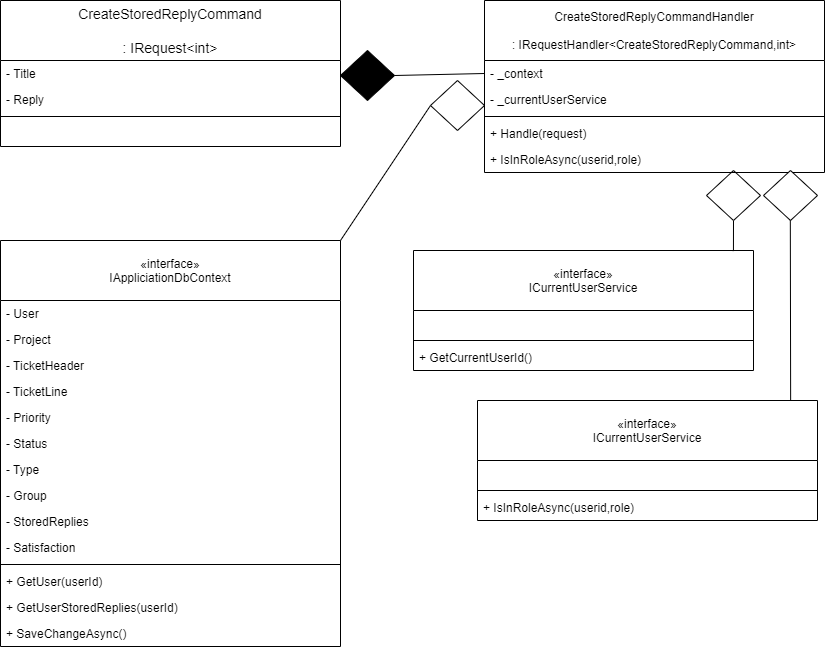

The diagram above was exported from draw.io. Its source (the exported page's mxGraphModel, read from the mxfile embedded in the PNG):
<mxGraphModel dx="2656" dy="690" grid="1" gridSize="10" guides="1" tooltips="1" connect="1" arrows="1" fold="1" page="1" pageScale="1" pageWidth="827" pageHeight="1169" math="0" shadow="0">
  <root>
    <mxCell id="0" />
    <mxCell id="1" parent="0" />
    <mxCell id="5slSwj1YS3Tbna3QA5V6-1" value="" style="endArrow=none;html=1;entryX=0;entryY=0.5;entryDx=0;entryDy=0;exitX=1;exitY=0.5;exitDx=0;exitDy=0;exitPerimeter=0;" parent="1" source="5slSwj1YS3Tbna3QA5V6-2" target="5slSwj1YS3Tbna3QA5V6-11" edge="1">
      <mxGeometry width="50" height="50" relative="1" as="geometry">
        <mxPoint x="-432" y="73" as="sourcePoint" />
        <mxPoint x="-302" y="330" as="targetPoint" />
      </mxGeometry>
    </mxCell>
    <mxCell id="5slSwj1YS3Tbna3QA5V6-2" value="" style="strokeWidth=1;html=1;shape=mxgraph.flowchart.decision;whiteSpace=wrap;fillColor=#000000;" parent="1" vertex="1">
      <mxGeometry x="-486" y="50" width="54" height="50" as="geometry" />
    </mxCell>
    <mxCell id="5slSwj1YS3Tbna3QA5V6-3" value="" style="endArrow=none;html=1;entryX=1;entryY=0;entryDx=0;entryDy=0;exitX=0;exitY=0.5;exitDx=0;exitDy=0;exitPerimeter=0;" parent="1" source="5slSwj1YS3Tbna3QA5V6-4" target="5slSwj1YS3Tbna3QA5V6-13" edge="1">
      <mxGeometry width="50" height="50" relative="1" as="geometry">
        <mxPoint x="-432" y="173" as="sourcePoint" />
        <mxPoint x="-496" y="390" as="targetPoint" />
      </mxGeometry>
    </mxCell>
    <mxCell id="5slSwj1YS3Tbna3QA5V6-4" value="" style="strokeWidth=1;html=1;shape=mxgraph.flowchart.decision;whiteSpace=wrap;" parent="1" vertex="1">
      <mxGeometry x="-396" y="80" width="54" height="50" as="geometry" />
    </mxCell>
    <mxCell id="5slSwj1YS3Tbna3QA5V6-5" value="" style="endArrow=none;html=1;exitX=0.5;exitY=1;exitDx=0;exitDy=0;exitPerimeter=0;entryX=0.941;entryY=0.005;entryDx=0;entryDy=0;entryPerimeter=0;" parent="1" source="5slSwj1YS3Tbna3QA5V6-6" target="5slSwj1YS3Tbna3QA5V6-24" edge="1">
      <mxGeometry width="50" height="50" relative="1" as="geometry">
        <mxPoint x="-214" y="207" as="sourcePoint" />
        <mxPoint x="-87" y="416" as="targetPoint" />
      </mxGeometry>
    </mxCell>
    <mxCell id="5slSwj1YS3Tbna3QA5V6-6" value="" style="strokeWidth=1;html=1;shape=mxgraph.flowchart.decision;whiteSpace=wrap;" parent="1" vertex="1">
      <mxGeometry x="-120" y="170" width="54" height="50" as="geometry" />
    </mxCell>
    <mxCell id="5slSwj1YS3Tbna3QA5V6-7" value="CreateStoredReplyCommand&#10;&#10;: IRequest&lt;int&gt;" style="swimlane;fontStyle=0;childLayout=stackLayout;horizontal=1;startSize=60;horizontalStack=0;resizeParent=1;resizeParentMax=0;resizeLast=0;collapsible=1;marginBottom=0;align=center;fontSize=14;" parent="1" vertex="1">
      <mxGeometry x="-826" width="340" height="146" as="geometry" />
    </mxCell>
    <mxCell id="5slSwj1YS3Tbna3QA5V6-8" value="- Title" style="text;strokeColor=none;fillColor=none;align=left;verticalAlign=top;spacingLeft=4;spacingRight=4;overflow=hidden;rotatable=0;points=[[0,0.5],[1,0.5]];portConstraint=eastwest;" parent="5slSwj1YS3Tbna3QA5V6-7" vertex="1">
      <mxGeometry y="60" width="340" height="26" as="geometry" />
    </mxCell>
    <mxCell id="5slSwj1YS3Tbna3QA5V6-9" value="- Reply" style="text;strokeColor=none;fillColor=none;align=left;verticalAlign=top;spacingLeft=4;spacingRight=4;overflow=hidden;rotatable=0;points=[[0,0.5],[1,0.5]];portConstraint=eastwest;" parent="5slSwj1YS3Tbna3QA5V6-7" vertex="1">
      <mxGeometry y="86" width="340" height="26" as="geometry" />
    </mxCell>
    <mxCell id="5slSwj1YS3Tbna3QA5V6-27" value="" style="line;strokeWidth=1;fillColor=none;align=left;verticalAlign=middle;spacingTop=-1;spacingLeft=3;spacingRight=3;rotatable=0;labelPosition=right;points=[];portConstraint=eastwest;" parent="5slSwj1YS3Tbna3QA5V6-7" vertex="1">
      <mxGeometry y="112" width="340" height="8" as="geometry" />
    </mxCell>
    <mxCell id="5slSwj1YS3Tbna3QA5V6-26" value=" " style="text;strokeColor=none;fillColor=none;align=left;verticalAlign=top;spacingLeft=4;spacingRight=4;overflow=hidden;rotatable=0;points=[[0,0.5],[1,0.5]];portConstraint=eastwest;" parent="5slSwj1YS3Tbna3QA5V6-7" vertex="1">
      <mxGeometry y="120" width="340" height="26" as="geometry" />
    </mxCell>
    <mxCell id="5slSwj1YS3Tbna3QA5V6-10" value="CreateStoredReplyCommandHandler&#10;&#10;: IRequestHandler&lt;CreateStoredReplyCommand,int&gt;" style="swimlane;fontStyle=0;childLayout=stackLayout;horizontal=1;startSize=60;fillColor=none;horizontalStack=0;resizeParent=1;resizeParentMax=0;resizeLast=0;collapsible=1;marginBottom=0;" parent="1" vertex="1">
      <mxGeometry x="-342" width="340" height="172" as="geometry" />
    </mxCell>
    <mxCell id="5slSwj1YS3Tbna3QA5V6-11" value="- _context" style="text;strokeColor=none;fillColor=none;align=left;verticalAlign=top;spacingLeft=4;spacingRight=4;overflow=hidden;rotatable=0;points=[[0,0.5],[1,0.5]];portConstraint=eastwest;" parent="5slSwj1YS3Tbna3QA5V6-10" vertex="1">
      <mxGeometry y="60" width="340" height="26" as="geometry" />
    </mxCell>
    <mxCell id="5slSwj1YS3Tbna3QA5V6-12" value="- _currentUserService" style="text;strokeColor=none;fillColor=none;align=left;verticalAlign=top;spacingLeft=4;spacingRight=4;overflow=hidden;rotatable=0;points=[[0,0.5],[1,0.5]];portConstraint=eastwest;" parent="5slSwj1YS3Tbna3QA5V6-10" vertex="1">
      <mxGeometry y="86" width="340" height="26" as="geometry" />
    </mxCell>
    <mxCell id="5slSwj1YS3Tbna3QA5V6-32" value="" style="line;strokeWidth=1;fillColor=none;align=left;verticalAlign=middle;spacingTop=-1;spacingLeft=3;spacingRight=3;rotatable=0;labelPosition=right;points=[];portConstraint=eastwest;" parent="5slSwj1YS3Tbna3QA5V6-10" vertex="1">
      <mxGeometry y="112" width="340" height="8" as="geometry" />
    </mxCell>
    <mxCell id="5slSwj1YS3Tbna3QA5V6-33" value="+ Handle(request)" style="text;strokeColor=none;fillColor=none;align=left;verticalAlign=top;spacingLeft=4;spacingRight=4;overflow=hidden;rotatable=0;points=[[0,0.5],[1,0.5]];portConstraint=eastwest;" parent="5slSwj1YS3Tbna3QA5V6-10" vertex="1">
      <mxGeometry y="120" width="340" height="26" as="geometry" />
    </mxCell>
    <mxCell id="wCHdTKLVQdCEdfxb7S4k-1" value="+ IsInRoleAsync(userid,role)" style="text;strokeColor=none;fillColor=none;align=left;verticalAlign=top;spacingLeft=4;spacingRight=4;overflow=hidden;rotatable=0;points=[[0,0.5],[1,0.5]];portConstraint=eastwest;" vertex="1" parent="5slSwj1YS3Tbna3QA5V6-10">
      <mxGeometry y="146" width="340" height="26" as="geometry" />
    </mxCell>
    <mxCell id="5slSwj1YS3Tbna3QA5V6-13" value="«interface»&#10;IAppliciationDbContext" style="swimlane;fontStyle=0;childLayout=stackLayout;horizontal=1;startSize=60;fillColor=none;horizontalStack=0;resizeParent=1;resizeParentMax=0;resizeLast=0;collapsible=1;marginBottom=0;" parent="1" vertex="1">
      <mxGeometry x="-826" y="240" width="340" height="406" as="geometry" />
    </mxCell>
    <mxCell id="5slSwj1YS3Tbna3QA5V6-14" value="- User" style="text;strokeColor=none;fillColor=none;align=left;verticalAlign=top;spacingLeft=4;spacingRight=4;overflow=hidden;rotatable=0;points=[[0,0.5],[1,0.5]];portConstraint=eastwest;" parent="5slSwj1YS3Tbna3QA5V6-13" vertex="1">
      <mxGeometry y="60" width="340" height="26" as="geometry" />
    </mxCell>
    <mxCell id="5slSwj1YS3Tbna3QA5V6-15" value="- Project" style="text;strokeColor=none;fillColor=none;align=left;verticalAlign=top;spacingLeft=4;spacingRight=4;overflow=hidden;rotatable=0;points=[[0,0.5],[1,0.5]];portConstraint=eastwest;" parent="5slSwj1YS3Tbna3QA5V6-13" vertex="1">
      <mxGeometry y="86" width="340" height="26" as="geometry" />
    </mxCell>
    <mxCell id="5slSwj1YS3Tbna3QA5V6-16" value="- TicketHeader" style="text;strokeColor=none;fillColor=none;align=left;verticalAlign=top;spacingLeft=4;spacingRight=4;overflow=hidden;rotatable=0;points=[[0,0.5],[1,0.5]];portConstraint=eastwest;" parent="5slSwj1YS3Tbna3QA5V6-13" vertex="1">
      <mxGeometry y="112" width="340" height="26" as="geometry" />
    </mxCell>
    <mxCell id="5slSwj1YS3Tbna3QA5V6-17" value="- TicketLine" style="text;strokeColor=none;fillColor=none;align=left;verticalAlign=top;spacingLeft=4;spacingRight=4;overflow=hidden;rotatable=0;points=[[0,0.5],[1,0.5]];portConstraint=eastwest;" parent="5slSwj1YS3Tbna3QA5V6-13" vertex="1">
      <mxGeometry y="138" width="340" height="26" as="geometry" />
    </mxCell>
    <mxCell id="5slSwj1YS3Tbna3QA5V6-18" value="- Priority" style="text;strokeColor=none;fillColor=none;align=left;verticalAlign=top;spacingLeft=4;spacingRight=4;overflow=hidden;rotatable=0;points=[[0,0.5],[1,0.5]];portConstraint=eastwest;" parent="5slSwj1YS3Tbna3QA5V6-13" vertex="1">
      <mxGeometry y="164" width="340" height="26" as="geometry" />
    </mxCell>
    <mxCell id="5slSwj1YS3Tbna3QA5V6-19" value="- Status" style="text;strokeColor=none;fillColor=none;align=left;verticalAlign=top;spacingLeft=4;spacingRight=4;overflow=hidden;rotatable=0;points=[[0,0.5],[1,0.5]];portConstraint=eastwest;" parent="5slSwj1YS3Tbna3QA5V6-13" vertex="1">
      <mxGeometry y="190" width="340" height="26" as="geometry" />
    </mxCell>
    <mxCell id="5slSwj1YS3Tbna3QA5V6-20" value="- Type" style="text;strokeColor=none;fillColor=none;align=left;verticalAlign=top;spacingLeft=4;spacingRight=4;overflow=hidden;rotatable=0;points=[[0,0.5],[1,0.5]];portConstraint=eastwest;" parent="5slSwj1YS3Tbna3QA5V6-13" vertex="1">
      <mxGeometry y="216" width="340" height="26" as="geometry" />
    </mxCell>
    <mxCell id="5slSwj1YS3Tbna3QA5V6-21" value="- Group" style="text;strokeColor=none;fillColor=none;align=left;verticalAlign=top;spacingLeft=4;spacingRight=4;overflow=hidden;rotatable=0;points=[[0,0.5],[1,0.5]];portConstraint=eastwest;" parent="5slSwj1YS3Tbna3QA5V6-13" vertex="1">
      <mxGeometry y="242" width="340" height="26" as="geometry" />
    </mxCell>
    <mxCell id="5slSwj1YS3Tbna3QA5V6-22" value="- StoredReplies" style="text;strokeColor=none;fillColor=none;align=left;verticalAlign=top;spacingLeft=4;spacingRight=4;overflow=hidden;rotatable=0;points=[[0,0.5],[1,0.5]];portConstraint=eastwest;" parent="5slSwj1YS3Tbna3QA5V6-13" vertex="1">
      <mxGeometry y="268" width="340" height="26" as="geometry" />
    </mxCell>
    <mxCell id="5slSwj1YS3Tbna3QA5V6-23" value="- Satisfaction" style="text;strokeColor=none;fillColor=none;align=left;verticalAlign=top;spacingLeft=4;spacingRight=4;overflow=hidden;rotatable=0;points=[[0,0.5],[1,0.5]];portConstraint=eastwest;" parent="5slSwj1YS3Tbna3QA5V6-13" vertex="1">
      <mxGeometry y="294" width="340" height="26" as="geometry" />
    </mxCell>
    <mxCell id="5slSwj1YS3Tbna3QA5V6-28" value="" style="line;strokeWidth=1;fillColor=none;align=left;verticalAlign=middle;spacingTop=-1;spacingLeft=3;spacingRight=3;rotatable=0;labelPosition=right;points=[];portConstraint=eastwest;" parent="5slSwj1YS3Tbna3QA5V6-13" vertex="1">
      <mxGeometry y="320" width="340" height="8" as="geometry" />
    </mxCell>
    <mxCell id="5slSwj1YS3Tbna3QA5V6-29" value="+ GetUser(userId)" style="text;strokeColor=none;fillColor=none;align=left;verticalAlign=top;spacingLeft=4;spacingRight=4;overflow=hidden;rotatable=0;points=[[0,0.5],[1,0.5]];portConstraint=eastwest;" parent="5slSwj1YS3Tbna3QA5V6-13" vertex="1">
      <mxGeometry y="328" width="340" height="26" as="geometry" />
    </mxCell>
    <mxCell id="5slSwj1YS3Tbna3QA5V6-35" value="+ GetUserStoredReplies(userId)" style="text;strokeColor=none;fillColor=none;align=left;verticalAlign=top;spacingLeft=4;spacingRight=4;overflow=hidden;rotatable=0;points=[[0,0.5],[1,0.5]];portConstraint=eastwest;" parent="5slSwj1YS3Tbna3QA5V6-13" vertex="1">
      <mxGeometry y="354" width="340" height="26" as="geometry" />
    </mxCell>
    <mxCell id="5slSwj1YS3Tbna3QA5V6-37" value="+ SaveChangeAsync()" style="text;strokeColor=none;fillColor=none;align=left;verticalAlign=top;spacingLeft=4;spacingRight=4;overflow=hidden;rotatable=0;points=[[0,0.5],[1,0.5]];portConstraint=eastwest;" parent="5slSwj1YS3Tbna3QA5V6-13" vertex="1">
      <mxGeometry y="380" width="340" height="26" as="geometry" />
    </mxCell>
    <mxCell id="5slSwj1YS3Tbna3QA5V6-24" value="«interface»&#10;ICurrentUserService" style="swimlane;fontStyle=0;childLayout=stackLayout;horizontal=1;startSize=60;fillColor=none;horizontalStack=0;resizeParent=1;resizeParentMax=0;resizeLast=0;collapsible=1;marginBottom=0;" parent="1" vertex="1">
      <mxGeometry x="-413" y="250" width="340" height="120" as="geometry" />
    </mxCell>
    <mxCell id="5slSwj1YS3Tbna3QA5V6-25" value=" " style="text;strokeColor=none;fillColor=none;align=left;verticalAlign=top;spacingLeft=4;spacingRight=4;overflow=hidden;rotatable=0;points=[[0,0.5],[1,0.5]];portConstraint=eastwest;" parent="5slSwj1YS3Tbna3QA5V6-24" vertex="1">
      <mxGeometry y="60" width="340" height="26" as="geometry" />
    </mxCell>
    <mxCell id="5slSwj1YS3Tbna3QA5V6-30" value="" style="line;strokeWidth=1;fillColor=none;align=left;verticalAlign=middle;spacingTop=-1;spacingLeft=3;spacingRight=3;rotatable=0;labelPosition=right;points=[];portConstraint=eastwest;" parent="5slSwj1YS3Tbna3QA5V6-24" vertex="1">
      <mxGeometry y="86" width="340" height="8" as="geometry" />
    </mxCell>
    <mxCell id="5slSwj1YS3Tbna3QA5V6-31" value="+ GetCurrentUserId()" style="text;strokeColor=none;fillColor=none;align=left;verticalAlign=top;spacingLeft=4;spacingRight=4;overflow=hidden;rotatable=0;points=[[0,0.5],[1,0.5]];portConstraint=eastwest;" parent="5slSwj1YS3Tbna3QA5V6-24" vertex="1">
      <mxGeometry y="94" width="340" height="26" as="geometry" />
    </mxCell>
    <mxCell id="wCHdTKLVQdCEdfxb7S4k-6" value="" style="strokeWidth=1;html=1;shape=mxgraph.flowchart.decision;whiteSpace=wrap;" vertex="1" parent="1">
      <mxGeometry x="-63" y="170" width="54" height="50" as="geometry" />
    </mxCell>
    <mxCell id="wCHdTKLVQdCEdfxb7S4k-2" value="«interface»&#10;ICurrentUserService" style="swimlane;fontStyle=0;childLayout=stackLayout;horizontal=1;startSize=60;fillColor=none;horizontalStack=0;resizeParent=1;resizeParentMax=0;resizeLast=0;collapsible=1;marginBottom=0;" vertex="1" parent="1">
      <mxGeometry x="-349" y="400" width="340" height="120" as="geometry" />
    </mxCell>
    <mxCell id="wCHdTKLVQdCEdfxb7S4k-3" value=" " style="text;strokeColor=none;fillColor=none;align=left;verticalAlign=top;spacingLeft=4;spacingRight=4;overflow=hidden;rotatable=0;points=[[0,0.5],[1,0.5]];portConstraint=eastwest;" vertex="1" parent="wCHdTKLVQdCEdfxb7S4k-2">
      <mxGeometry y="60" width="340" height="26" as="geometry" />
    </mxCell>
    <mxCell id="wCHdTKLVQdCEdfxb7S4k-4" value="" style="line;strokeWidth=1;fillColor=none;align=left;verticalAlign=middle;spacingTop=-1;spacingLeft=3;spacingRight=3;rotatable=0;labelPosition=right;points=[];portConstraint=eastwest;" vertex="1" parent="wCHdTKLVQdCEdfxb7S4k-2">
      <mxGeometry y="86" width="340" height="8" as="geometry" />
    </mxCell>
    <mxCell id="wCHdTKLVQdCEdfxb7S4k-5" value="+ IsInRoleAsync(userid,role)" style="text;strokeColor=none;fillColor=none;align=left;verticalAlign=top;spacingLeft=4;spacingRight=4;overflow=hidden;rotatable=0;points=[[0,0.5],[1,0.5]];portConstraint=eastwest;" vertex="1" parent="wCHdTKLVQdCEdfxb7S4k-2">
      <mxGeometry y="94" width="340" height="26" as="geometry" />
    </mxCell>
    <mxCell id="wCHdTKLVQdCEdfxb7S4k-7" value="" style="endArrow=none;html=1;exitX=0.5;exitY=1;exitDx=0;exitDy=0;exitPerimeter=0;entryX=0.921;entryY=-0.005;entryDx=0;entryDy=0;entryPerimeter=0;" edge="1" parent="1" target="wCHdTKLVQdCEdfxb7S4k-2">
      <mxGeometry width="50" height="50" relative="1" as="geometry">
        <mxPoint x="-36.18000000000023" y="220" as="sourcePoint" />
        <mxPoint x="-36.239999999999945" y="250.60000000000002" as="targetPoint" />
      </mxGeometry>
    </mxCell>
  </root>
</mxGraphModel>